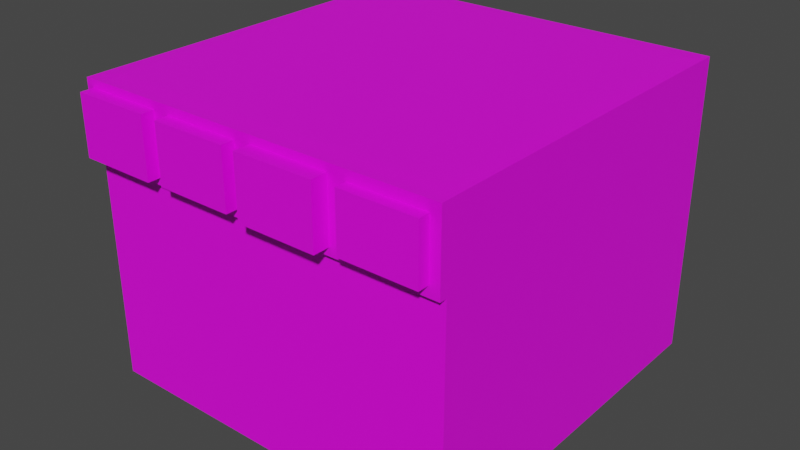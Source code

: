 # Source: oven.blend  (saved by Blender 2.93.20; exported with 4.5.12 LTS)
import bpy
from mathutils import Matrix  # noqa: F401  (used for matrix-valued properties, if any)

bpy.ops.wm.read_factory_settings(use_empty=True)
scene = bpy.context.scene
scene.name = 'Scene'

# ---- collections
col_collection = bpy.data.collections.new('Collection'); scene.collection.children.link(col_collection)

# ---- images (referenced by path relative to the original .blend; pixels are not part of the script)
import os
ASSET_DIR = os.environ.get("B2B_ASSET_DIR", "")  # directory of the original .blend (textures are referenced by path, not embedded)
HERE = os.path.dirname(os.path.abspath(__file__))  # packed textures are extracted next to this script under _unpacked/

def load_image(name, relpath, width, height, colorspace="sRGB"):
    """Load a texture the original file referenced (path relative to the .blend, or extracted next to this script)."""
    p = next((c for c in (os.path.join(HERE, relpath), os.path.join(ASSET_DIR, relpath)) if relpath and os.path.exists(c)), "")
    if p:
        img = bpy.data.images.load(p, check_existing=True)
        img.name = name
    else:  # same state as the original file: an image datablock whose file is absent (Cycles renders it pink)
        img = bpy.data.images.new(name, width, height)
        img.source = "FILE"
        img.filepath = "//" + (relpath or name)
    img.colorspace_settings.name = colorspace
    return img
img_texture_png = load_image('texture.png', 'texture.png', 1024, 1024, 'sRGB')

# ---- materials (node trees are filled in below, after node groups)
mat_texture = bpy.data.materials.new('Texture')
mat_texture.use_transparent_shadow = False

# ---- material node trees
mat_texture.use_nodes = True; mat_texture.node_tree.nodes.clear()
_N = mat_texture.node_tree.nodes; _L = mat_texture.node_tree.links
n0 = _N.new('ShaderNodeBsdfPrincipled'); n0.name = 'Principled BSDF'; n0.location = (137, 276)
n0.distribution = 'GGX'
n0.subsurface_method = 'BURLEY'
n0.inputs[3].default_value = 1.45
n0.inputs[27].default_value = (0.0, 0.0, 0.0, 1.0)
n0.inputs[28].default_value = 1.0
n1 = _N.new('ShaderNodeOutputMaterial'); n1.name = 'Material Output'; n1.location = (427, 276)
n2 = _N.new('ShaderNodeTexImage'); n2.name = 'Image Texture'; n2.location = (-230, 170)
n2.image = img_texture_png
n2.interpolation = 'Closest'
_L.new(n0.outputs[0], n1.inputs[0])
_L.new(n2.outputs[0], n0.inputs[0])
n1.is_active_output = True

# ---- world
world_world = bpy.data.worlds.new('World'); scene.world = world_world
world_world.use_nodes = True; world_world.node_tree.nodes.clear()
_N = world_world.node_tree.nodes; _L = world_world.node_tree.links
n0 = _N.new('ShaderNodeOutputWorld'); n0.name = 'World Output'; n0.location = (300, 300)
n1 = _N.new('ShaderNodeBackground'); n1.name = 'Background'; n1.location = (10, 300)
n1.inputs[0].default_value = (0.05088, 0.05088, 0.05088, 1.0)
_L.new(n1.outputs[0], n0.inputs[0])
n0.is_active_output = True
world_world.color = (0.05088, 0.05088, 0.05088)
world_world.use_sun_shadow = False
world_world.sun_shadow_jitter_overblur = 0.0

# ---- meshes
me_cube = bpy.data.meshes.new('Cube')
me_cube.from_pydata([(0.8649, 1.119, -0.5234), (0.9507, 1.205, -2.119), (0.8649, -0.7091, -0.5234), (0.8185, -0.7948, -1.987), (-0.9636, 1.119, -0.5234), (-1.049, 1.205, -2.119), (-0.9636, -0.7091, -0.5234), (-0.9172, -0.7948, -1.987), (0.4507, 1.205, -2.119), (-0.04934, 1.205, -2.119), (-0.5493, 1.205, -2.119), (0.4507, -0.7091, -0.5234), (-0.04934, -0.7091, -0.5234), (-0.5493, -0.7091, -0.5234), (-0.5493, -0.7948, -1.987), (-0.04934, -0.7948, -1.987), (0.4507, -0.7948, -1.987), (-0.5493, 1.119, -0.5234), (-0.04934, 1.119, -0.5234), (0.4507, 1.119, -0.5234), (-1.049, 0.7052, -2.119), (-1.049, 0.2052, -2.119), (-1.049, -0.2948, -2.119), (0.8649, 0.7052, -0.5234), (0.8649, 0.2052, -0.5234), (0.8649, -0.2948, -0.5234), (-0.9636, -0.2948, -0.5234), (-0.9636, 0.2052, -0.5234), (-0.9636, 0.7052, -0.5234), (0.9507, -0.2948, -2.119), (0.9507, 0.2052, -2.119), (0.9507, 0.7052, -2.119), (-0.5493, -0.7948, -0.5252), (-1.049, -0.7948, -0.5252), (0.9507, -0.2948, -0.5252), (0.9507, -0.7948, -0.5252), (-1.049, 0.7052, -0.5252), (-1.049, 1.205, -0.5252), (0.4507, 1.205, -0.5252), (0.9507, 1.205, -0.5252), (0.4507, -0.7948, -0.5252), (-0.04934, -0.7948, -0.5252), (-0.5493, 1.205, -0.5252), (-0.04934, 1.205, -0.5252), (0.9507, 0.7052, -0.5252), (0.9507, 0.2052, -0.5252), (-1.049, -0.2948, -0.5252), (-1.049, 0.2052, -0.5252), (0.9507, 1.205, -1.322), (-0.9172, -0.7948, -1.322), (0.8185, -0.7948, -1.322), (-1.049, 1.205, -1.322), (-0.5493, 1.205, -1.322), (-0.04934, 1.205, -1.322), (0.4507, 1.205, -1.322), (0.9507, 0.7052, -1.322), (0.9507, 0.2052, -1.322), (0.9507, -0.2948, -1.322), (-1.049, -0.2948, -1.322), (-1.049, 0.2052, -1.322), (-1.049, 0.7052, -1.322), (-0.9172, -0.7948, -1.056), (0.9507, 1.205, -0.9236), (0.8185, -0.7948, -1.056), (-1.049, 1.205, -0.9236), (-0.5493, 1.205, -0.9236), (-0.04934, 1.205, -0.9236), (0.4507, 1.205, -0.9236), (0.4507, -0.7948, -1.056), (-0.04934, -0.7948, -1.056), (-0.5493, -0.7948, -1.056), (0.9507, 0.7052, -0.9236), (0.9507, 0.2052, -0.9236), (0.9507, -0.2948, -0.9236), (-1.049, -0.2948, -0.9236), (-1.049, 0.2052, -0.9236), (-1.049, 0.7052, -0.9236), (-1.008, -0.8329, -0.8822), (-1.008, -0.8329, -0.5665), (-0.5907, -0.8329, -0.5665), (0.8978, -0.8329, -0.578), (0.4095, -0.8329, -0.5663), (-0.09599, -0.8329, -0.5718), (0.8978, -0.8329, -0.8707), (0.4095, -0.8329, -0.8824), (-0.09599, -0.8329, -0.8769), (-0.5907, -0.8329, -0.8822), (-1.049, -0.8329, -0.9236), (-1.049, -0.8329, -0.5252), (-0.5027, -0.8329, -0.5718), (-0.5027, -0.8329, -0.8769), (-0.008221, -0.8329, -0.5663), (-0.5493, -0.8329, -0.5252), (-0.008221, -0.8329, -0.8824), (-0.5493, -0.8329, -0.9236), (0.5035, -0.8329, -0.578), (-0.04934, -0.8329, -0.5252), (0.5035, -0.8329, -0.8707), (-0.04934, -0.8329, -0.9236), (0.9507, -0.8329, -0.5252), (0.4507, -0.8329, -0.5252), (0.9507, -0.8329, -0.9236), (0.4507, -0.8329, -0.9236), (-1.008, -0.9045, -0.8822), (-1.008, -0.9045, -0.5665), (-0.5907, -0.9045, -0.5665), (-0.5907, -0.9045, -0.8822), (-0.09599, -0.9037, -0.5718), (-0.5027, -0.9037, -0.5718), (-0.09599, -0.9037, -0.8769), (-0.5027, -0.9037, -0.8769), (0.4095, -0.9202, -0.5663), (-0.008221, -0.9202, -0.5663), (0.4095, -0.9202, -0.8824), (-0.008221, -0.9202, -0.8824), (0.8978, -0.8925, -0.578), (0.5035, -0.8925, -0.578), (0.8978, -0.8925, -0.8707), (0.5035, -0.8925, -0.8707), (0.9507, -0.7948, -1.322), (0.9507, -0.7948, -2.119), (0.4507, -0.7948, -2.119), (-1.049, -0.7948, -2.119), (-0.5493, -0.7948, -2.119), (-0.04934, -0.7948, -2.119), (-1.049, -0.7948, -1.322), (0.9507, -0.7948, -0.9236), (-1.049, -0.7948, -0.9236), (-0.04934, -0.7948, -0.9236), (-0.5493, -0.7948, -0.9236), (0.4507, -0.7948, -0.9236)], [], [(35, 40, 100, 99), (76, 36, 37, 64), (73, 34, 35, 126), (67, 38, 39, 62), (64, 37, 42, 65), (65, 42, 43, 66), (66, 43, 38, 67), (127, 129, 94, 87), (41, 32, 92, 96), (130, 126, 101, 102), (62, 39, 44, 71), (71, 44, 45, 72), (72, 45, 34, 73), (127, 33, 46, 74), (74, 46, 47, 75), (75, 47, 36, 76), (13, 12, 11, 2, 25, 24, 23, 0, 19, 18, 17, 4, 28, 27, 26, 6), (22, 21, 20, 5, 10, 9, 8, 1, 31, 30, 29, 120, 121, 124, 123, 122), (13, 6, 33, 32), (25, 2, 35, 34), (28, 4, 37, 36), (19, 0, 39, 38), (2, 11, 40, 35), (11, 12, 41, 40), (12, 13, 32, 41), (4, 17, 42, 37), (17, 18, 43, 42), (18, 19, 38, 43), (0, 23, 44, 39), (23, 24, 45, 44), (24, 25, 34, 45), (6, 26, 46, 33), (26, 27, 47, 46), (27, 28, 36, 47), (21, 59, 60, 20), (22, 58, 59, 21), (122, 125, 58, 22), (30, 56, 57, 29), (31, 55, 56, 30), (1, 48, 55, 31), (9, 53, 54, 8), (10, 52, 53, 9), (5, 51, 52, 10), (8, 54, 48, 1), (29, 57, 119, 120), (20, 60, 51, 5), (59, 75, 76, 60), (58, 74, 75, 59), (125, 127, 74, 58), (56, 72, 73, 57), (55, 71, 72, 56), (48, 62, 71, 55), (53, 66, 67, 54), (52, 65, 66, 53), (51, 64, 65, 52), (54, 67, 62, 48), (57, 73, 126, 119), (60, 76, 64, 51), (77, 86, 106, 103), (83, 80, 115, 117), (93, 84, 113, 114), (89, 90, 110, 108), (129, 128, 98, 94), (126, 35, 99, 101), (128, 130, 102, 98), (40, 41, 96, 100), (32, 33, 88, 92), (33, 127, 87, 88), (77, 78, 88, 87), (78, 79, 92, 88), (79, 86, 94, 92), (86, 77, 87, 94), (89, 82, 96, 92), (82, 85, 98, 96), (90, 89, 92, 94), (85, 90, 94, 98), (91, 81, 100, 96), (81, 84, 102, 100), (93, 91, 96, 98), (84, 93, 98, 102), (95, 80, 99, 100), (80, 83, 101, 99), (97, 95, 100, 102), (83, 97, 102, 101), (106, 105, 104, 103), (79, 78, 104, 105), (86, 79, 105, 106), (78, 77, 103, 104), (109, 107, 108, 110), (82, 89, 108, 107), (90, 85, 109, 110), (85, 82, 107, 109), (113, 111, 112, 114), (84, 81, 111, 113), (91, 93, 114, 112), (81, 91, 112, 111), (117, 115, 116, 118), (95, 97, 118, 116), (80, 95, 116, 115), (97, 83, 117, 118), (14, 15, 16, 3, 50, 63, 68, 69, 70, 61, 49, 7), (50, 3, 120, 119), (3, 16, 121, 120), (14, 7, 122, 123), (15, 14, 123, 124), (16, 15, 124, 121), (7, 49, 125, 122), (63, 50, 119, 126), (49, 61, 127, 125), (70, 69, 128, 129), (69, 68, 130, 128), (68, 63, 126, 130), (61, 70, 129, 127)])
_uv = me_cube.uv_layers.new(name='UVMap')
_uv.uv.foreach_set('vector', [0.9135, 0.915, 0.9135, 0.915, 0.9135, 0.915, 0.9135, 0.915, 0.5445, 0.8995, 0.5445, 0.8995, 0.5445, 0.8995, 0.5445, 0.8995, 0.5445, 0.8995, 0.5445, 0.8995, 0.5445, 0.8995, 0.5445, 0.8995, 0.5445, 0.8995, 0.5445, 0.8995, 0.5445, 0.8995, 0.5445, 0.8995, 0.5445, 0.8995, 0.5445, 0.8995, 0.5445, 0.8995, 0.5445, 0.8995, 0.5445, 0.8995, 0.5445, 0.8995, 0.5445, 0.8995, 0.5445, 0.8995, 0.5445, 0.8995, 0.5445, 0.8995, 0.5445, 0.8995, 0.5445, 0.8995, 0.9135, 0.915, 0.9135, 0.915, 0.9135, 0.915, 0.9135, 0.915, 0.9135, 0.915, 0.9135, 0.915, 0.9135, 0.915, 0.9135, 0.915, 0.9135, 0.915, 0.9135, 0.915, 0.9135, 0.915, 0.9135, 0.915, 0.5445, 0.8995, 0.5445, 0.8995, 0.5445, 0.8995, 0.5445, 0.8995, 0.5445, 0.8995, 0.5445, 0.8995, 0.5445, 0.8995, 0.5445, 0.8995, 0.5445, 0.8995, 0.5445, 0.8995, 0.5445, 0.8995, 0.5445, 0.8995, 0.5445, 0.8995, 0.5445, 0.8995, 0.5445, 0.8995, 0.5445, 0.8995, 0.5445, 0.8995, 0.5445, 0.8995, 0.5445, 0.8995, 0.5445, 0.8995, 0.5445, 0.8995, 0.5445, 0.8995, 0.5445, 0.8995, 0.5445, 0.8995, 0.991, 0.8902, 0.9135, 0.915, 0.9135, 0.915, 0.9135, 0.915, 0.9135, 0.915, 0.9135, 0.915, 0.9135, 0.915, 0.9135, 0.915, 0.9135, 0.915, 0.9135, 0.915, 0.9135, 0.915, 0.9135, 0.915, 0.9135, 0.915, 0.9135, 0.915, 0.9135, 0.915, 0.9135, 0.915, 0.9135, 0.915, 0.9135, 0.915, 0.9135, 0.915, 0.9135, 0.915, 0.9135, 0.915, 0.9135, 0.915, 0.9135, 0.915, 0.9135, 0.915, 0.9135, 0.915, 0.9135, 0.915, 0.9135, 0.915, 0.9135, 0.915, 0.9135, 0.915, 0.9135, 0.915, 0.9135, 0.915, 0.9135, 0.915, 0.5755, 0.8902, 0.5755, 0.8902, 0.5755, 0.8902, 0.5755, 0.8902, 0.5755, 0.8902, 0.5755, 0.8902, 0.5755, 0.8902, 0.5755, 0.8902, 0.5755, 0.8902, 0.5755, 0.8902, 0.5755, 0.8902, 0.5755, 0.8902, 0.5755, 0.8902, 0.5755, 0.8902, 0.5755, 0.8902, 0.5755, 0.8902, 0.5755, 0.8902, 0.5755, 0.8902, 0.5755, 0.8902, 0.5755, 0.8902, 0.5755, 0.8902, 0.5755, 0.8902, 0.5755, 0.8902, 0.5755, 0.8902, 0.5755, 0.8902, 0.5755, 0.8902, 0.5755, 0.8902, 0.5755, 0.8902, 0.5755, 0.8902, 0.5755, 0.8902, 0.5755, 0.8902, 0.5755, 0.8902, 0.5755, 0.8902, 0.5755, 0.8902, 0.5755, 0.8902, 0.5755, 0.8902, 0.5755, 0.8902, 0.5755, 0.8902, 0.5755, 0.8902, 0.5755, 0.8902, 0.5755, 0.8902, 0.5755, 0.8902, 0.5755, 0.8902, 0.5755, 0.8902, 0.5755, 0.8902, 0.5755, 0.8902, 0.5755, 0.8902, 0.5755, 0.8902, 0.5755, 0.8902, 0.5755, 0.8902, 0.5755, 0.8902, 0.5755, 0.8902, 0.5755, 0.8902, 0.5755, 0.8902, 0.5755, 0.8902, 0.5755, 0.8902, 0.5755, 0.8902, 0.5755, 0.8902, 0.5755, 0.8902, 0.5755, 0.8902, 0.5755, 0.8902, 0.5755, 0.8902, 0.5755, 0.8902, 0.5755, 0.8902, 0.5445, 0.8995, 0.5445, 0.8995, 0.5445, 0.8995, 0.5445, 0.8995, 0.5445, 0.8995, 0.5445, 0.8995, 0.5445, 0.8995, 0.5445, 0.8995, 0.5445, 0.8995, 0.5445, 0.8995, 0.5445, 0.8995, 0.5445, 0.8995, 0.5445, 0.8995, 0.5445, 0.8995, 0.5445, 0.8995, 0.5445, 0.8995, 0.5445, 0.8995, 0.5445, 0.8995, 0.5445, 0.8995, 0.5445, 0.8995, 0.5445, 0.8995, 0.5445, 0.8995, 0.5445, 0.8995, 0.5445, 0.8995, 0.5445, 0.8995, 0.5445, 0.8995, 0.5445, 0.8995, 0.5445, 0.8995, 0.5445, 0.8995, 0.5445, 0.8995, 0.5445, 0.8995, 0.5445, 0.8995, 0.5445, 0.8995, 0.5445, 0.8995, 0.5445, 0.8995, 0.5445, 0.8995, 0.5445, 0.8995, 0.5445, 0.8995, 0.5445, 0.8995, 0.5445, 0.8995, 0.5445, 0.8995, 0.5445, 0.8995, 0.5445, 0.8995, 0.5445, 0.8995, 0.5445, 0.8995, 0.5445, 0.8995, 0.5445, 0.8995, 0.5445, 0.8995, 0.5445, 0.8995, 0.5445, 0.8995, 0.5445, 0.8995, 0.5445, 0.8995, 0.5445, 0.8995, 0.5445, 0.8995, 0.5445, 0.8995, 0.5445, 0.8995, 0.5445, 0.8995, 0.5445, 0.8995, 0.5445, 0.8995, 0.5445, 0.8995, 0.5445, 0.8995, 0.5445, 0.8995, 0.5445, 0.8995, 0.5445, 0.8995, 0.5445, 0.8995, 0.5445, 0.8995, 0.5445, 0.8995, 0.5445, 0.8995, 0.5445, 0.8995, 0.5445, 0.8995, 0.5445, 0.8995, 0.5445, 0.8995, 0.5445, 0.8995, 0.5445, 0.8995, 0.5445, 0.8995, 0.5445, 0.8995, 0.5445, 0.8995, 0.5445, 0.8995, 0.5445, 0.8995, 0.5445, 0.8995, 0.5445, 0.8995, 0.5445, 0.8995, 0.5445, 0.8995, 0.5445, 0.8995, 0.5445, 0.8995, 0.5445, 0.8995, 0.5445, 0.8995, 0.5445, 0.8995, 0.5445, 0.8995, 0.5445, 0.8995, 0.5445, 0.8995, 0.5445, 0.8995, 0.5445, 0.8995, 0.5445, 0.8995, 0.5445, 0.8995, 0.5445, 0.8995, 0.9135, 0.915, 0.9135, 0.915, 0.9135, 0.915, 0.9135, 0.915, 0.9135, 0.915, 0.9135, 0.915, 0.9135, 0.915, 0.9135, 0.915, 0.9135, 0.915, 0.9135, 0.915, 0.9135, 0.915, 0.9135, 0.915, 0.9135, 0.915, 0.9135, 0.915, 0.9135, 0.915, 0.9135, 0.915, 0.9135, 0.915, 0.9135, 0.915, 0.9135, 0.915, 0.9135, 0.915, 0.5445, 0.8995, 0.5445, 0.8995, 0.5445, 0.8995, 0.5445, 0.8995, 0.9135, 0.915, 0.9135, 0.915, 0.9135, 0.915, 0.9135, 0.915, 0.9135, 0.915, 0.9135, 0.915, 0.9135, 0.915, 0.9135, 0.915, 0.9135, 0.915, 0.9135, 0.915, 0.9135, 0.915, 0.9135, 0.915, 0.5445, 0.8995, 0.5445, 0.8995, 0.5445, 0.8995, 0.5445, 0.8995, 0.5445, 0.8995, 0.5445, 0.8995, 0.5445, 0.8995, 0.5445, 0.8995, 0.5445, 0.8995, 0.5445, 0.8995, 0.5445, 0.8995, 0.5445, 0.8995, 0.5445, 0.8995, 0.5445, 0.8995, 0.5445, 0.8995, 0.5445, 0.8995, 0.5445, 0.8995, 0.5445, 0.8995, 0.5445, 0.8995, 0.5445, 0.8995, 0.5445, 0.8995, 0.5445, 0.8995, 0.5445, 0.8995, 0.5445, 0.8995, 0.5445, 0.8995, 0.5445, 0.8995, 0.5445, 0.8995, 0.5445, 0.8995, 0.5445, 0.8995, 0.5445, 0.8995, 0.5445, 0.8995, 0.5445, 0.8995, 0.5445, 0.8995, 0.5445, 0.8995, 0.5445, 0.8995, 0.5445, 0.8995, 0.5445, 0.8995, 0.5445, 0.8995, 0.5445, 0.8995, 0.5445, 0.8995, 0.5445, 0.8995, 0.5445, 0.8995, 0.5445, 0.8995, 0.5445, 0.8995, 0.5445, 0.8995, 0.5445, 0.8995, 0.5445, 0.8995, 0.5445, 0.8995, 0.5445, 0.8995, 0.5445, 0.8995, 0.5445, 0.8995, 0.5445, 0.8995, 0.5445, 0.8995, 0.5445, 0.8995, 0.5445, 0.8995, 0.5445, 0.8995, 0.5445, 0.8995, 0.5445, 0.8995, 0.5445, 0.8995, 0.5445, 0.8995, 0.5445, 0.8995, 0.5445, 0.8995, 0.5445, 0.8995, 0.5445, 0.8995, 0.5445, 0.8995, 0.5445, 0.8995, 0.5445, 0.8995, 0.5445, 0.8995, 0.4639, 0.7259, 0.4639, 0.7259, 0.4639, 0.7259, 0.4639, 0.7259, 0.9135, 0.915, 0.9135, 0.915, 0.9135, 0.915, 0.9135, 0.915, 0.9135, 0.915, 0.9135, 0.915, 0.9135, 0.915, 0.9135, 0.915, 0.9135, 0.915, 0.9135, 0.915, 0.9135, 0.915, 0.9135, 0.915, 0.4639, 0.7259, 0.4639, 0.7259, 0.4639, 0.7259, 0.4639, 0.7259, 0.9135, 0.915, 0.9135, 0.915, 0.9135, 0.915, 0.9135, 0.915, 0.9135, 0.915, 0.9135, 0.915, 0.9135, 0.915, 0.9135, 0.915, 0.9135, 0.915, 0.9135, 0.915, 0.9135, 0.915, 0.9135, 0.915, 0.4639, 0.7259, 0.4639, 0.7259, 0.4639, 0.7259, 0.4639, 0.7259, 0.9135, 0.915, 0.9135, 0.915, 0.9135, 0.915, 0.9135, 0.915, 0.9135, 0.915, 0.9135, 0.915, 0.9135, 0.915, 0.9135, 0.915, 0.9135, 0.915, 0.9135, 0.915, 0.9135, 0.915, 0.9135, 0.915, 0.4639, 0.7259, 0.4639, 0.7259, 0.4639, 0.7259, 0.4639, 0.7259, 0.9135, 0.915, 0.9135, 0.915, 0.9135, 0.915, 0.9135, 0.915, 0.9135, 0.915, 0.9135, 0.915, 0.9135, 0.915, 0.9135, 0.915, 0.9135, 0.915, 0.9135, 0.915, 0.9135, 0.915, 0.9135, 0.915, 0.7988, 0.9832, 0.7988, 0.9832, 0.7988, 0.9832, 0.7988, 0.9832, 0.7988, 0.9832, 0.7988, 0.9832, 0.7988, 0.9832, 0.7988, 0.9832, 0.7988, 0.9832, 0.7988, 0.9832, 0.7988, 0.9832, 0.7988, 0.9832, 0.5445, 0.8995, 0.5445, 0.8995, 0.5445, 0.8995, 0.5445, 0.8995, 0.5445, 0.8995, 0.5445, 0.8995, 0.5445, 0.8995, 0.5445, 0.8995, 0.5445, 0.8995, 0.5445, 0.8995, 0.5445, 0.8995, 0.5445, 0.8995, 0.5445, 0.8995, 0.5445, 0.8995, 0.5445, 0.8995, 0.5445, 0.8995, 0.5445, 0.8995, 0.5445, 0.8995, 0.5445, 0.8995, 0.5445, 0.8995, 0.5445, 0.8995, 0.5445, 0.8995, 0.5445, 0.8995, 0.5445, 0.8995, 0.5445, 0.8995, 0.5445, 0.8995, 0.5445, 0.8995, 0.5445, 0.8995, 0.5445, 0.8995, 0.5445, 0.8995, 0.5445, 0.8995, 0.5445, 0.8995, 0.5445, 0.8995, 0.5445, 0.8995, 0.5445, 0.8995, 0.5445, 0.8995, 0.5445, 0.8995, 0.5445, 0.8995, 0.5445, 0.8995, 0.5445, 0.8995, 0.5445, 0.8995, 0.5445, 0.8995, 0.5445, 0.8995, 0.5445, 0.8995, 0.5445, 0.8995, 0.5445, 0.8995, 0.5445, 0.8995, 0.5445, 0.8995])
me_cube.materials.append(mat_texture)
me_cube.use_remesh_preserve_volume = False
me_cube.use_remesh_preserve_attributes = False
me_cube.use_mirror_vertex_groups = False
me_cube.update()

# ---- objects
ob_cube = bpy.data.objects.new('Cube', me_cube)

# ---- transforms, parenting, visibility, modifiers, constraints
ob_cube.location = (-0.03713, -0.1121, 0.8107)
ob_cube.lock_rotations_4d = False
ob_cube.empty_display_type = 'ARROWS'
ob_cube.lineart.crease_threshold = 0.0

# ---- collection membership
col_collection.objects.link(ob_cube)

# ---- scene / render settings (as saved in the file)
scene.frame_start = 1; scene.frame_end = 250; scene.frame_set(1)
scene.render.engine = 'BLENDER_EEVEE_NEXT'
scene.cycles.use_denoising = False
scene.cycles.samples = 128
scene.cycles.sampling_pattern = 'TABULATED_SOBOL'
scene.cycles.use_adaptive_sampling = False
scene.cycles.use_light_tree = False
scene.view_settings.view_transform = 'Filmic'
bpy.context.view_layer.update()

# ---- added for rendering (the .blend has no active camera and no usable light): camera, sun
cam_auto = bpy.data.cameras.new('AutoCamera')
cam_auto.lens = 50.0
cam_auto.sensor_width = 36.0
cam_auto.clip_end = 1000.0
ob_auto_camera = bpy.data.objects.new('AutoCamera', cam_auto)
scene.collection.objects.link(ob_auto_camera)
ob_auto_camera.location = (2.99081, -3.66233, 1.95146)
ob_auto_camera.rotation_euler = (1.09748, -7.21219e-08, 0.694738)
scene.camera = ob_auto_camera
light_auto_sun = bpy.data.lights.new('AutoSun', 'SUN')
light_auto_sun.energy = 3.0
light_auto_sun.angle = 0.0523599
ob_auto_sun = bpy.data.objects.new('AutoSun', light_auto_sun)
scene.collection.objects.link(ob_auto_sun)
ob_auto_sun.rotation_euler = (0.872665, 0.174533, 0.523599)
bpy.context.view_layer.update()
